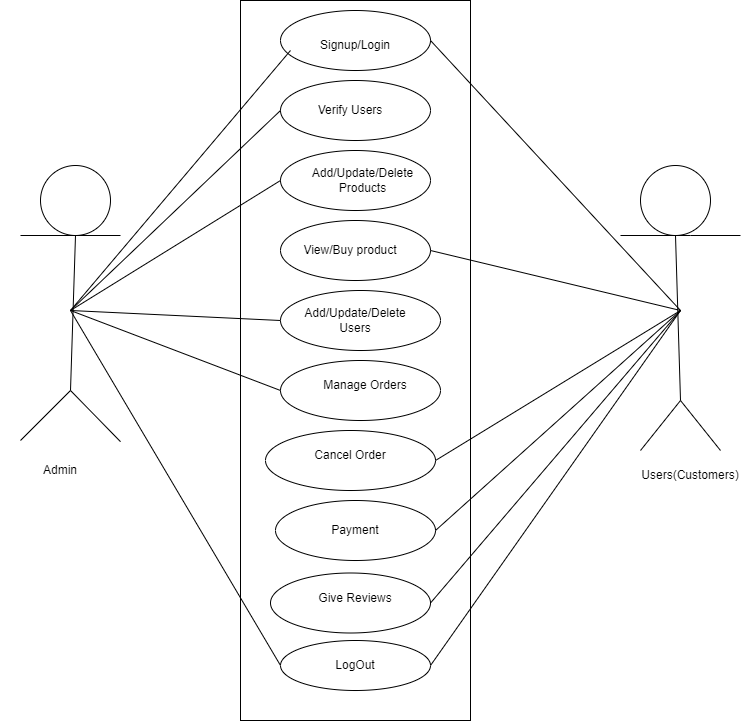

The diagram above was exported from draw.io. Its source (the exported page's mxGraphModel, read from the mxfile embedded in the PNG):
<mxGraphModel dx="1080" dy="1745" grid="1" gridSize="10" guides="1" tooltips="1" connect="1" arrows="1" fold="1" page="1" pageScale="1" pageWidth="850" pageHeight="1100" math="0" shadow="0">
  <root>
    <mxCell id="0" />
    <mxCell id="1" parent="0" />
    <mxCell id="GnCR7p_WBgWiwYRWzG0h-1" value="" style="ellipse;whiteSpace=wrap;html=1;aspect=fixed;" vertex="1" parent="1">
      <mxGeometry x="40" y="25" width="70" height="70" as="geometry" />
    </mxCell>
    <mxCell id="GnCR7p_WBgWiwYRWzG0h-2" value="" style="ellipse;whiteSpace=wrap;html=1;aspect=fixed;" vertex="1" parent="1">
      <mxGeometry x="640" y="25" width="70" height="70" as="geometry" />
    </mxCell>
    <mxCell id="GnCR7p_WBgWiwYRWzG0h-3" value="" style="endArrow=none;html=1;rounded=0;entryX=0.5;entryY=1;entryDx=0;entryDy=0;" edge="1" parent="1" target="GnCR7p_WBgWiwYRWzG0h-1">
      <mxGeometry width="50" height="50" relative="1" as="geometry">
        <mxPoint x="70" y="250" as="sourcePoint" />
        <mxPoint x="450" y="240" as="targetPoint" />
      </mxGeometry>
    </mxCell>
    <mxCell id="GnCR7p_WBgWiwYRWzG0h-4" value="" style="endArrow=none;html=1;rounded=0;entryX=0.5;entryY=1;entryDx=0;entryDy=0;" edge="1" parent="1" target="GnCR7p_WBgWiwYRWzG0h-2">
      <mxGeometry width="50" height="50" relative="1" as="geometry">
        <mxPoint x="680" y="260" as="sourcePoint" />
        <mxPoint x="680" y="100" as="targetPoint" />
      </mxGeometry>
    </mxCell>
    <mxCell id="GnCR7p_WBgWiwYRWzG0h-5" value="" style="endArrow=none;html=1;rounded=0;" edge="1" parent="1">
      <mxGeometry width="50" height="50" relative="1" as="geometry">
        <mxPoint x="20" y="95" as="sourcePoint" />
        <mxPoint x="120" y="95" as="targetPoint" />
      </mxGeometry>
    </mxCell>
    <mxCell id="GnCR7p_WBgWiwYRWzG0h-6" value="" style="endArrow=none;html=1;rounded=0;" edge="1" parent="1">
      <mxGeometry width="50" height="50" relative="1" as="geometry">
        <mxPoint x="740" y="95" as="sourcePoint" />
        <mxPoint x="620" y="95" as="targetPoint" />
        <Array as="points">
          <mxPoint x="690" y="95" />
        </Array>
      </mxGeometry>
    </mxCell>
    <mxCell id="GnCR7p_WBgWiwYRWzG0h-8" value="" style="rounded=0;whiteSpace=wrap;html=1;" vertex="1" parent="1">
      <mxGeometry x="240" y="-140" width="230" height="720" as="geometry" />
    </mxCell>
    <mxCell id="GnCR7p_WBgWiwYRWzG0h-9" value="" style="ellipse;whiteSpace=wrap;html=1;" vertex="1" parent="1">
      <mxGeometry x="280" y="-130" width="150" height="60" as="geometry" />
    </mxCell>
    <mxCell id="GnCR7p_WBgWiwYRWzG0h-10" value="" style="ellipse;whiteSpace=wrap;html=1;" vertex="1" parent="1">
      <mxGeometry x="280" y="-60" width="150" height="60" as="geometry" />
    </mxCell>
    <mxCell id="GnCR7p_WBgWiwYRWzG0h-11" value="" style="ellipse;whiteSpace=wrap;html=1;" vertex="1" parent="1">
      <mxGeometry x="280" y="10" width="150" height="60" as="geometry" />
    </mxCell>
    <mxCell id="GnCR7p_WBgWiwYRWzG0h-12" value="" style="ellipse;whiteSpace=wrap;html=1;" vertex="1" parent="1">
      <mxGeometry x="280" y="80" width="150" height="60" as="geometry" />
    </mxCell>
    <mxCell id="GnCR7p_WBgWiwYRWzG0h-13" value="" style="ellipse;whiteSpace=wrap;html=1;" vertex="1" parent="1">
      <mxGeometry x="280" y="150" width="160" height="60" as="geometry" />
    </mxCell>
    <mxCell id="GnCR7p_WBgWiwYRWzG0h-14" value="" style="ellipse;whiteSpace=wrap;html=1;" vertex="1" parent="1">
      <mxGeometry x="265" y="290" width="170" height="60" as="geometry" />
    </mxCell>
    <mxCell id="GnCR7p_WBgWiwYRWzG0h-15" value="" style="ellipse;whiteSpace=wrap;html=1;" vertex="1" parent="1">
      <mxGeometry x="275" y="360" width="160" height="60" as="geometry" />
    </mxCell>
    <mxCell id="GnCR7p_WBgWiwYRWzG0h-16" value="" style="ellipse;whiteSpace=wrap;html=1;" vertex="1" parent="1">
      <mxGeometry x="270" y="432.5" width="160" height="60" as="geometry" />
    </mxCell>
    <mxCell id="GnCR7p_WBgWiwYRWzG0h-17" value="" style="endArrow=none;html=1;rounded=0;" edge="1" parent="1">
      <mxGeometry width="50" height="50" relative="1" as="geometry">
        <mxPoint x="70" y="170" as="sourcePoint" />
        <mxPoint x="290" y="-90" as="targetPoint" />
      </mxGeometry>
    </mxCell>
    <mxCell id="GnCR7p_WBgWiwYRWzG0h-18" value="" style="endArrow=none;html=1;rounded=0;entryX=1;entryY=0.5;entryDx=0;entryDy=0;" edge="1" parent="1" target="GnCR7p_WBgWiwYRWzG0h-9">
      <mxGeometry width="50" height="50" relative="1" as="geometry">
        <mxPoint x="680" y="170" as="sourcePoint" />
        <mxPoint x="290" y="40" as="targetPoint" />
      </mxGeometry>
    </mxCell>
    <mxCell id="GnCR7p_WBgWiwYRWzG0h-19" value="Signup/Login" style="text;strokeColor=none;align=center;fillColor=none;html=1;verticalAlign=middle;whiteSpace=wrap;rounded=0;" vertex="1" parent="1">
      <mxGeometry x="280" y="-130" width="150" height="70" as="geometry" />
    </mxCell>
    <mxCell id="GnCR7p_WBgWiwYRWzG0h-20" value="Admin" style="text;strokeColor=none;align=center;fillColor=none;html=1;verticalAlign=middle;whiteSpace=wrap;rounded=0;" vertex="1" parent="1">
      <mxGeometry y="300" width="120" height="60" as="geometry" />
    </mxCell>
    <mxCell id="GnCR7p_WBgWiwYRWzG0h-21" value="" style="endArrow=none;html=1;rounded=0;" edge="1" parent="1">
      <mxGeometry width="50" height="50" relative="1" as="geometry">
        <mxPoint x="70" y="250" as="sourcePoint" />
        <mxPoint x="120" y="301.1764705882353" as="targetPoint" />
      </mxGeometry>
    </mxCell>
    <mxCell id="GnCR7p_WBgWiwYRWzG0h-22" value="" style="endArrow=none;html=1;rounded=0;" edge="1" parent="1">
      <mxGeometry width="50" height="50" relative="1" as="geometry">
        <mxPoint x="70" y="250" as="sourcePoint" />
        <mxPoint x="20" y="300" as="targetPoint" />
      </mxGeometry>
    </mxCell>
    <mxCell id="GnCR7p_WBgWiwYRWzG0h-23" value="" style="endArrow=none;html=1;rounded=0;entryX=0;entryY=0.5;entryDx=0;entryDy=0;" edge="1" parent="1" target="GnCR7p_WBgWiwYRWzG0h-10">
      <mxGeometry width="50" height="50" relative="1" as="geometry">
        <mxPoint x="70" y="170" as="sourcePoint" />
        <mxPoint x="230" y="80" as="targetPoint" />
      </mxGeometry>
    </mxCell>
    <mxCell id="GnCR7p_WBgWiwYRWzG0h-26" value="Verify Users" style="text;strokeColor=none;align=center;fillColor=none;html=1;verticalAlign=middle;whiteSpace=wrap;rounded=0;" vertex="1" parent="1">
      <mxGeometry x="300" y="-45" width="100" height="30" as="geometry" />
    </mxCell>
    <mxCell id="GnCR7p_WBgWiwYRWzG0h-27" value="Add/Update/Delete Products" style="text;strokeColor=none;align=center;fillColor=none;html=1;verticalAlign=middle;whiteSpace=wrap;rounded=0;" vertex="1" parent="1">
      <mxGeometry x="325" y="25" width="75" height="30" as="geometry" />
    </mxCell>
    <mxCell id="GnCR7p_WBgWiwYRWzG0h-29" value="" style="endArrow=none;html=1;rounded=0;entryX=0;entryY=0.5;entryDx=0;entryDy=0;" edge="1" parent="1" target="GnCR7p_WBgWiwYRWzG0h-11">
      <mxGeometry width="50" height="50" relative="1" as="geometry">
        <mxPoint x="70" y="170" as="sourcePoint" />
        <mxPoint x="230" y="80" as="targetPoint" />
      </mxGeometry>
    </mxCell>
    <mxCell id="GnCR7p_WBgWiwYRWzG0h-30" value="View/Buy product" style="text;strokeColor=none;align=center;fillColor=none;html=1;verticalAlign=middle;whiteSpace=wrap;rounded=0;" vertex="1" parent="1">
      <mxGeometry x="300" y="95" width="100" height="30" as="geometry" />
    </mxCell>
    <mxCell id="GnCR7p_WBgWiwYRWzG0h-31" value="" style="endArrow=none;html=1;rounded=0;entryX=1;entryY=0.5;entryDx=0;entryDy=0;" edge="1" parent="1" target="GnCR7p_WBgWiwYRWzG0h-12">
      <mxGeometry width="50" height="50" relative="1" as="geometry">
        <mxPoint x="680" y="170" as="sourcePoint" />
        <mxPoint x="230" y="80" as="targetPoint" />
      </mxGeometry>
    </mxCell>
    <mxCell id="GnCR7p_WBgWiwYRWzG0h-33" value="" style="endArrow=none;html=1;rounded=0;entryX=0;entryY=0.5;entryDx=0;entryDy=0;" edge="1" parent="1" target="GnCR7p_WBgWiwYRWzG0h-13">
      <mxGeometry width="50" height="50" relative="1" as="geometry">
        <mxPoint x="70" y="170" as="sourcePoint" />
        <mxPoint x="330" y="290" as="targetPoint" />
      </mxGeometry>
    </mxCell>
    <mxCell id="GnCR7p_WBgWiwYRWzG0h-34" value="" style="endArrow=none;html=1;rounded=0;exitX=1;exitY=0.5;exitDx=0;exitDy=0;" edge="1" parent="1" source="GnCR7p_WBgWiwYRWzG0h-14">
      <mxGeometry width="50" height="50" relative="1" as="geometry">
        <mxPoint x="280" y="340" as="sourcePoint" />
        <mxPoint x="680" y="170" as="targetPoint" />
      </mxGeometry>
    </mxCell>
    <mxCell id="GnCR7p_WBgWiwYRWzG0h-35" value="Cancel Order" style="text;strokeColor=none;align=center;fillColor=none;html=1;verticalAlign=middle;whiteSpace=wrap;rounded=0;" vertex="1" parent="1">
      <mxGeometry x="295" y="300" width="110" height="30" as="geometry" />
    </mxCell>
    <mxCell id="GnCR7p_WBgWiwYRWzG0h-37" value="" style="endArrow=none;html=1;rounded=0;exitX=1;exitY=0.5;exitDx=0;exitDy=0;" edge="1" parent="1" source="GnCR7p_WBgWiwYRWzG0h-15">
      <mxGeometry width="50" height="50" relative="1" as="geometry">
        <mxPoint x="280" y="340" as="sourcePoint" />
        <mxPoint x="680" y="170" as="targetPoint" />
      </mxGeometry>
    </mxCell>
    <mxCell id="GnCR7p_WBgWiwYRWzG0h-39" value="Payment" style="text;strokeColor=none;align=center;fillColor=none;html=1;verticalAlign=middle;whiteSpace=wrap;rounded=0;" vertex="1" parent="1">
      <mxGeometry x="300" y="370" width="110" height="40" as="geometry" />
    </mxCell>
    <mxCell id="GnCR7p_WBgWiwYRWzG0h-40" value="Give Reviews" style="text;strokeColor=none;align=center;fillColor=none;html=1;verticalAlign=middle;whiteSpace=wrap;rounded=0;" vertex="1" parent="1">
      <mxGeometry x="310" y="440" width="90" height="35" as="geometry" />
    </mxCell>
    <mxCell id="GnCR7p_WBgWiwYRWzG0h-41" value="" style="endArrow=none;html=1;rounded=0;exitX=1;exitY=0.5;exitDx=0;exitDy=0;" edge="1" parent="1" source="GnCR7p_WBgWiwYRWzG0h-16">
      <mxGeometry width="50" height="50" relative="1" as="geometry">
        <mxPoint x="280" y="340" as="sourcePoint" />
        <mxPoint x="680" y="170" as="targetPoint" />
      </mxGeometry>
    </mxCell>
    <mxCell id="GnCR7p_WBgWiwYRWzG0h-44" value="Add/Update/Delete Users" style="text;strokeColor=none;align=center;fillColor=none;html=1;verticalAlign=middle;whiteSpace=wrap;rounded=0;" vertex="1" parent="1">
      <mxGeometry x="300" y="165" width="110" height="30" as="geometry" />
    </mxCell>
    <mxCell id="GnCR7p_WBgWiwYRWzG0h-45" value="" style="ellipse;whiteSpace=wrap;html=1;" vertex="1" parent="1">
      <mxGeometry x="280" y="220" width="160" height="60" as="geometry" />
    </mxCell>
    <mxCell id="GnCR7p_WBgWiwYRWzG0h-46" value="Manage Orders" style="text;strokeColor=none;align=center;fillColor=none;html=1;verticalAlign=middle;whiteSpace=wrap;rounded=0;" vertex="1" parent="1">
      <mxGeometry x="320" y="230" width="90" height="30" as="geometry" />
    </mxCell>
    <mxCell id="GnCR7p_WBgWiwYRWzG0h-47" value="" style="endArrow=none;html=1;rounded=0;entryX=0;entryY=0.5;entryDx=0;entryDy=0;" edge="1" parent="1" target="GnCR7p_WBgWiwYRWzG0h-45">
      <mxGeometry width="50" height="50" relative="1" as="geometry">
        <mxPoint x="70" y="170" as="sourcePoint" />
        <mxPoint x="310" y="330" as="targetPoint" />
      </mxGeometry>
    </mxCell>
    <mxCell id="GnCR7p_WBgWiwYRWzG0h-48" value="" style="ellipse;whiteSpace=wrap;html=1;" vertex="1" parent="1">
      <mxGeometry x="280" y="500" width="150" height="50" as="geometry" />
    </mxCell>
    <mxCell id="GnCR7p_WBgWiwYRWzG0h-49" value="LogOut" style="text;strokeColor=none;align=center;fillColor=none;html=1;verticalAlign=middle;whiteSpace=wrap;rounded=0;" vertex="1" parent="1">
      <mxGeometry x="310" y="510" width="90" height="30" as="geometry" />
    </mxCell>
    <mxCell id="GnCR7p_WBgWiwYRWzG0h-50" value="" style="endArrow=none;html=1;rounded=0;" edge="1" parent="1">
      <mxGeometry width="50" height="50" relative="1" as="geometry">
        <mxPoint x="680" y="260" as="sourcePoint" />
        <mxPoint x="640" y="310" as="targetPoint" />
      </mxGeometry>
    </mxCell>
    <mxCell id="GnCR7p_WBgWiwYRWzG0h-51" value="" style="endArrow=none;html=1;rounded=0;" edge="1" parent="1">
      <mxGeometry width="50" height="50" relative="1" as="geometry">
        <mxPoint x="720" y="310" as="sourcePoint" />
        <mxPoint x="680" y="260" as="targetPoint" />
      </mxGeometry>
    </mxCell>
    <mxCell id="GnCR7p_WBgWiwYRWzG0h-52" value="" style="endArrow=none;html=1;rounded=0;entryX=0;entryY=0.5;entryDx=0;entryDy=0;" edge="1" parent="1" target="GnCR7p_WBgWiwYRWzG0h-48">
      <mxGeometry width="50" height="50" relative="1" as="geometry">
        <mxPoint x="70" y="170" as="sourcePoint" />
        <mxPoint x="370" y="350" as="targetPoint" />
      </mxGeometry>
    </mxCell>
    <mxCell id="GnCR7p_WBgWiwYRWzG0h-54" value="" style="endArrow=none;html=1;rounded=0;exitX=1;exitY=0.5;exitDx=0;exitDy=0;" edge="1" parent="1" source="GnCR7p_WBgWiwYRWzG0h-48">
      <mxGeometry width="50" height="50" relative="1" as="geometry">
        <mxPoint x="190" y="340" as="sourcePoint" />
        <mxPoint x="680" y="170" as="targetPoint" />
      </mxGeometry>
    </mxCell>
    <mxCell id="GnCR7p_WBgWiwYRWzG0h-55" value="Users(Customers)" style="text;strokeColor=none;align=center;fillColor=none;html=1;verticalAlign=middle;whiteSpace=wrap;rounded=0;" vertex="1" parent="1">
      <mxGeometry x="660" y="320" width="60" height="30" as="geometry" />
    </mxCell>
  </root>
</mxGraphModel>